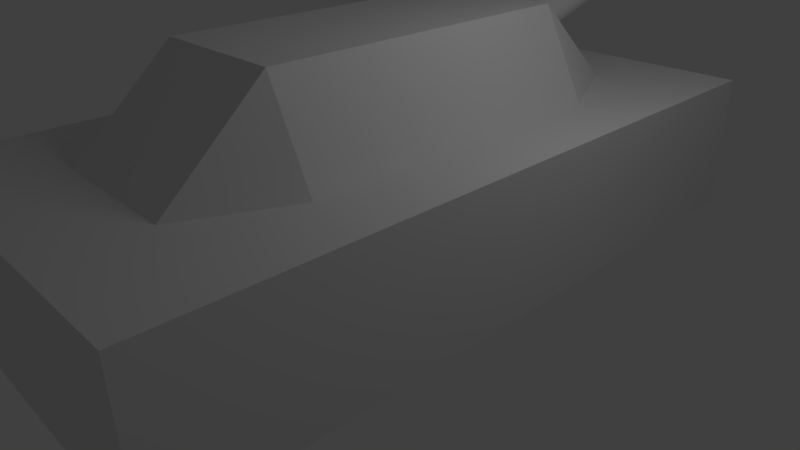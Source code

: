# Source: tank.blend  (saved by Blender 2.59.0; exported with 4.5.12 LTS)
import bpy
from mathutils import Matrix  # noqa: F401  (used for matrix-valued properties, if any)

bpy.ops.wm.read_factory_settings(use_empty=True)
scene = bpy.context.scene
scene.name = 'Scene'

# ---- collections
col_collection_1 = bpy.data.collections.new('Collection 1'); scene.collection.children.link(col_collection_1)

# ---- materials (node trees are filled in below, after node groups)
mat_material = bpy.data.materials.new('Material')
mat_material.alpha_threshold = 0.0
mat_material.use_transparent_shadow = False
mat_material.roughness = 0.5
mat_material.line_color = (0.0, 0.0, 0.0, 1.0)

# ---- material node trees

# ---- world
world_world = bpy.data.worlds.new('World'); scene.world = world_world
world_world.color = (0.05088, 0.05088, 0.05088)
world_world.use_sun_shadow = False
world_world.sun_shadow_jitter_overblur = 0.0
world_world.cycles.sampling_method = 'MANUAL'
world_world.cycles.sample_map_resolution = 256

# ---- cameras
cam_camera = bpy.data.cameras.new('Camera')
cam_camera.clip_end = 100.0
cam_camera.lens = 35.0
cam_camera.ortho_scale = 7.314
cam_camera.dof.focus_distance = 0.0
cam_camera.dof.aperture_fstop = 128.0

# ---- lights
light_lamp = bpy.data.lights.new('Lamp', 'POINT')
light_lamp.transmission_factor = 0.0
light_lamp.cutoff_distance = 30.0
light_lamp.energy = 100.0
light_lamp.shadow_buffer_clip_start = 1.001
light_lamp.shadow_soft_size = 1.0
light_lamp.shadow_maximum_resolution = 0.006
light_lamp.use_absolute_resolution = True
light_lamp.cycles.use_multiple_importance_sampling = False

# ---- meshes
me_cylinder = bpy.data.meshes.new('Cylinder')
me_cylinder.from_pydata([(0.0, 1.0, -1.0), (0.1951, 0.9808, -1.0), (0.3827, 0.9239, -1.0), (0.5556, 0.8315, -1.0), (0.7071, 0.7071, -1.0), (0.8315, 0.5556, -1.0), (0.9239, 0.3827, -1.0), (0.9808, 0.1951, -1.0), (1.0, 7.55e-08, -1.0), (0.9808, -0.1951, -1.0), (0.9239, -0.3827, -1.0), (0.8315, -0.5556, -1.0), (0.7071, -0.7071, -1.0), (0.5556, -0.8315, -1.0), (0.3827, -0.9239, -1.0), (0.1951, -0.9808, -1.0), (-3.258e-07, -1.0, -1.0), (-0.1951, -0.9808, -1.0), (-0.3827, -0.9239, -1.0), (-0.5556, -0.8315, -1.0), (-0.7071, -0.7071, -1.0), (-0.8315, -0.5556, -1.0), (-0.9239, -0.3827, -1.0), (-0.9808, -0.1951, -1.0), (-1.0, 9.656e-07, -1.0), (-0.9808, 0.1951, -1.0), (-0.9239, 0.3827, -1.0), (-0.8315, 0.5556, -1.0), (-0.7071, 0.7071, -1.0), (-0.5556, 0.8315, -1.0), (-0.3827, 0.9239, -1.0), (-0.1951, 0.9808, -1.0), (1.605e-06, 1.0, 1.0), (0.1951, 0.9808, 1.0), (0.3827, 0.9239, 1.0), (0.5556, 0.8315, 1.0), (0.7071, 0.7071, 1.0), (0.8315, 0.5556, 1.0), (0.9239, 0.3827, 1.0), (0.9808, 0.1951, 1.0), (1.0, -2.245e-06, 1.0), (0.9808, -0.1951, 1.0), (0.9239, -0.3827, 1.0), (0.8315, -0.5556, 1.0), (0.7071, -0.7071, 1.0), (0.5556, -0.8315, 1.0), (0.3827, -0.9239, 1.0), (0.1951, -0.9808, 1.0), (9.298e-07, -1.0, 1.0), (-0.1951, -0.9808, 1.0), (-0.3827, -0.9239, 1.0), (-0.5556, -0.8315, 1.0), (-0.7071, -0.7071, 1.0), (-0.8315, -0.5556, 1.0), (-0.9239, -0.3827, 1.0), (-0.9808, -0.1951, 1.0), (-1.0, -4.105e-06, 1.0), (-0.9808, 0.1951, 1.0), (-0.9239, 0.3827, 1.0), (-0.8315, 0.5556, 1.0), (-0.7071, 0.7071, 1.0), (-0.5556, 0.8315, 1.0), (-0.3827, 0.9239, 1.0), (-0.1951, 0.9808, 1.0), (0.0, 0.0, -1.0), (0.0, 0.0, 1.0)], [], [(64, 0, 1), (65, 33, 32), (64, 1, 2), (65, 34, 33), (64, 2, 3), (65, 35, 34), (64, 3, 4), (65, 36, 35), (64, 4, 5), (65, 37, 36), (64, 5, 6), (65, 38, 37), (64, 6, 7), (65, 39, 38), (64, 7, 8), (65, 40, 39), (64, 8, 9), (65, 41, 40), (64, 9, 10), (65, 42, 41), (64, 10, 11), (65, 43, 42), (64, 11, 12), (65, 44, 43), (64, 12, 13), (65, 45, 44), (64, 13, 14), (65, 46, 45), (64, 14, 15), (65, 47, 46), (64, 15, 16), (65, 48, 47), (64, 16, 17), (65, 49, 48), (64, 17, 18), (65, 50, 49), (64, 18, 19), (65, 51, 50), (64, 19, 20), (65, 52, 51), (64, 20, 21), (65, 53, 52), (64, 21, 22), (65, 54, 53), (64, 22, 23), (65, 55, 54), (64, 23, 24), (65, 56, 55), (64, 24, 25), (65, 57, 56), (64, 25, 26), (65, 58, 57), (64, 26, 27), (65, 59, 58), (64, 27, 28), (65, 60, 59), (64, 28, 29), (65, 61, 60), (64, 29, 30), (65, 62, 61), (64, 30, 31), (65, 63, 62), (31, 0, 64), (65, 32, 63), (0, 32, 33, 1), (1, 33, 34, 2), (2, 34, 35, 3), (3, 35, 36, 4), (4, 36, 37, 5), (5, 37, 38, 6), (6, 38, 39, 7), (7, 39, 40, 8), (8, 40, 41, 9), (9, 41, 42, 10), (10, 42, 43, 11), (11, 43, 44, 12), (12, 44, 45, 13), (13, 45, 46, 14), (14, 46, 47, 15), (15, 47, 48, 16), (16, 48, 49, 17), (17, 49, 50, 18), (18, 50, 51, 19), (19, 51, 52, 20), (20, 52, 53, 21), (21, 53, 54, 22), (22, 54, 55, 23), (23, 55, 56, 24), (24, 56, 57, 25), (25, 57, 58, 26), (26, 58, 59, 27), (27, 59, 60, 28), (28, 60, 61, 29), (29, 61, 62, 30), (30, 62, 63, 31), (32, 0, 31, 63)])
me_cylinder.use_remesh_preserve_volume = False
me_cylinder.use_remesh_preserve_attributes = False
me_cylinder.use_mirror_vertex_groups = False
me_cylinder.update()
me_cube = bpy.data.meshes.new('Cube')
me_cube.from_pydata([(2.574, 4.939, -1.0), (2.574, -4.939, -1.0), (-2.574, -4.939, -1.0), (-2.574, 4.939, -1.0), (2.574, 4.939, 1.0), (2.574, -4.939, 1.0), (-2.574, -4.939, 1.0), (-2.574, 4.939, 1.0), (2.574, 2.368, -1.0), (-2.574, 2.368, -1.0), (2.574, 2.368, 1.001), (-2.574, 2.368, 0.997), (2.574, -2.245, -1.0), (-2.574, -2.245, -1.0), (2.574, -2.245, 1.001), (-2.574, -2.245, 0.997), (2.574, -3.653, -1.0), (-2.574, -3.653, -1.0), (2.574, -3.653, 1.0), (-2.574, -3.653, 1.0), (2.574, 3.736, -1.0), (-2.574, 3.736, -1.0), (2.574, 3.736, 1.0), (-2.574, 3.736, 1.0), (1.616, 4.939, -1.0), (1.616, -4.939, -1.0), (1.616, 4.939, 1.0), (1.616, -4.939, 1.0), (1.616, 2.368, -1.0), (1.616, 2.368, 1.001), (1.616, -2.245, -1.0), (1.616, -2.245, 1.001), (1.616, -3.653, -1.0), (1.616, -3.653, 1.0), (1.616, 3.736, -1.0), (1.616, 3.736, 1.0), (-1.479, 4.939, -1.0), (-1.479, -4.939, -1.0), (-1.479, 4.939, 1.0), (-1.479, -4.939, 1.0), (-1.479, 2.368, -1.0), (-1.479, 2.368, 0.997), (-1.479, -2.245, -1.0), (-1.479, -2.245, 0.997), (-1.479, -3.653, -1.0), (-1.479, -3.653, 1.0), (-1.479, 3.736, -1.0), (-1.479, 3.736, 1.0), (0.9682, 4.939, -1.0), (0.9682, -4.939, -1.0), (0.9682, 4.939, 1.0), (0.9682, -4.939, 1.0), (0.9682, 2.368, -1.0), (0.9682, 2.368, 2.273), (0.9682, -2.245, -1.0), (0.9682, -2.245, 2.273), (0.9682, -3.653, -1.0), (0.9682, -3.653, 1.0), (0.9682, 3.736, -1.0), (0.9682, 3.736, 1.0), (-0.9842, 4.939, -1.0), (-0.9842, -4.939, -1.0), (-0.9842, 4.939, 1.0), (-0.9842, -4.939, 1.0), (-0.9842, 2.368, -1.0), (-0.9842, 2.368, 2.273), (-0.9842, -2.245, -1.0), (-0.9842, -2.245, 2.273), (-0.9842, -3.653, -1.0), (-0.9842, -3.653, 1.0), (-0.9842, 3.736, -1.0), (-0.9842, 3.736, 1.0)], [], [(31, 14, 10), (31, 10, 29), (65, 53, 59), (65, 59, 71), (41, 65, 71), (41, 71, 47), (71, 59, 50), (71, 50, 62), (47, 71, 62), (47, 62, 38), (64, 40, 70), (40, 46, 70), (52, 64, 58), (64, 70, 58), (70, 46, 60), (46, 36, 60), (58, 70, 48), (70, 60, 48), (63, 51, 57), (63, 57, 69), (39, 63, 69), (39, 69, 45), (69, 57, 55), (69, 55, 67), (45, 69, 43), (69, 67, 43), (61, 37, 44), (61, 44, 68), (49, 61, 56), (61, 68, 56), (68, 44, 42), (68, 42, 66), (56, 68, 54), (68, 66, 54), (67, 55, 53), (67, 53, 65), (43, 67, 65), (43, 65, 41), (66, 42, 64), (42, 40, 64), (54, 66, 52), (66, 64, 52), (60, 36, 62), (36, 38, 62), (48, 60, 62), (48, 62, 50), (63, 39, 37), (63, 37, 61), (51, 63, 61), (51, 61, 49), (53, 29, 59), (29, 35, 59), (59, 35, 26), (59, 26, 50), (28, 52, 34), (52, 58, 34), (34, 58, 24), (58, 48, 24), (51, 27, 33), (51, 33, 57), (57, 33, 31), (57, 31, 55), (25, 49, 56), (25, 56, 32), (32, 56, 30), (56, 54, 30), (55, 31, 29), (55, 29, 53), (30, 54, 52), (30, 52, 28), (24, 48, 50), (24, 50, 26), (27, 51, 49), (27, 49, 25), (11, 41, 47), (11, 47, 23), (23, 47, 38), (23, 38, 7), (40, 9, 46), (9, 21, 46), (46, 21, 36), (21, 3, 36), (6, 39, 45), (6, 45, 19), (19, 45, 43), (19, 43, 15), (37, 2, 17), (37, 17, 44), (44, 17, 13), (44, 13, 42), (15, 43, 41), (15, 41, 11), (42, 13, 40), (13, 9, 40), (36, 3, 38), (3, 7, 38), (39, 6, 2), (39, 2, 37), (29, 10, 22), (29, 22, 35), (35, 22, 4), (35, 4, 26), (8, 28, 20), (28, 34, 20), (24, 0, 20), (24, 20, 34), (27, 5, 18), (27, 18, 33), (33, 18, 14), (33, 14, 31), (1, 25, 16), (25, 32, 16), (16, 32, 12), (32, 30, 12), (12, 30, 28), (12, 28, 8), (0, 24, 26), (0, 26, 4), (5, 27, 25), (5, 25, 1), (23, 7, 21), (7, 3, 21), (11, 23, 21), (11, 21, 9), (22, 10, 8), (22, 8, 20), (20, 0, 4), (20, 4, 22), (19, 15, 17), (15, 13, 17), (6, 19, 17), (6, 17, 2), (18, 5, 1), (18, 1, 16), (14, 18, 12), (18, 16, 12), (15, 11, 9), (15, 9, 13), (10, 14, 12), (10, 12, 8)])
_uv = me_cube.uv_layers.new(name='UVTex')
_uv.uv.foreach_set('vector', [0.5967, 0.1721, 0.6576, 0.1723, 0.6567, 0.4654, 0.5967, 0.1721, 0.6567, 0.4654, 0.5958, 0.4652, 0.4306, 0.4647, 0.5547, 0.4651, 0.5544, 0.5521, 0.4306, 0.4647, 0.5544, 0.5521, 0.4303, 0.5517, 0.9151, 0.3826, 0.9991, 0.3829, 0.9183, 0.4696, 0.3991, 0.4646, 0.4303, 0.5517, 0.3988, 0.5516, 0.4303, 0.5517, 0.5544, 0.5521, 0.5542, 0.6285, 0.4303, 0.5517, 0.5542, 0.6285, 0.4301, 0.6282, 0.3988, 0.5516, 0.4303, 0.5517, 0.4301, 0.6282, 0.3988, 0.5516, 0.4301, 0.6282, 0.3986, 0.6281, 0.1015, 0.1641, 0.07004, 0.1642, 0.1012, 0.07717, 0.07004, 0.1642, 0.06978, 0.07727, 0.1012, 0.07717, 0.2256, 0.1637, 0.1015, 0.1641, 0.2253, 0.07679, 0.1015, 0.1641, 0.1012, 0.07717, 0.2253, 0.07679, 0.1012, 0.07717, 0.06978, 0.07727, 0.101, 0.0006936, 0.06978, 0.07727, 0.06954, 0.0007901, 0.101, 0.0006936, 0.2253, 0.07679, 0.1012, 0.07717, 0.2251, 0.000313, 0.1012, 0.07717, 0.101, 0.0006936, 0.2251, 0.000313, 0.432, 0.0003098, 0.5561, 0.0006905, 0.5559, 0.08245, 0.432, 0.0003098, 0.5559, 0.08245, 0.4318, 0.08207, 0.4005, 0.0002133, 0.432, 0.0003098, 0.4318, 0.08207, 0.4005, 0.0002133, 0.4318, 0.08207, 0.4003, 0.08197, 0.4318, 0.08207, 0.5559, 0.08245, 0.5556, 0.1719, 0.4318, 0.08207, 0.5556, 0.1719, 0.4315, 0.1716, 0.4003, 0.08197, 0.4318, 0.08207, 0.4, 0.1715, 0.9198, 0.0, 1.0, 0.08974, 0.9161, 0.08947, 0.1029, 0.6286, 0.07147, 0.6286, 0.07122, 0.5469, 0.1029, 0.6286, 0.07122, 0.5469, 0.1027, 0.5468, 0.227, 0.6282, 0.1029, 0.6286, 0.2268, 0.5464, 0.1029, 0.6286, 0.1027, 0.5468, 0.2268, 0.5464, 0.1027, 0.5468, 0.07122, 0.5469, 0.07094, 0.4574, 0.1027, 0.5468, 0.07094, 0.4574, 0.1024, 0.4573, 0.2268, 0.5464, 0.1027, 0.5468, 0.2265, 0.4569, 0.1027, 0.5468, 0.1024, 0.4573, 0.2265, 0.4569, 0.4315, 0.1716, 0.5556, 0.1719, 0.5547, 0.4651, 0.4315, 0.1716, 0.5547, 0.4651, 0.4306, 0.4647, 0.9161, 0.08947, 1.0, 0.08974, 0.9991, 0.3829, 0.9161, 0.08947, 0.9991, 0.3829, 0.9151, 0.3826, 0.1024, 0.4573, 0.07094, 0.4574, 0.1015, 0.1641, 0.07094, 0.4574, 0.07004, 0.1642, 0.1015, 0.1641, 0.2265, 0.4569, 0.1024, 0.4573, 0.2256, 0.1637, 0.1024, 0.4573, 0.1015, 0.1641, 0.2256, 0.1637, 0.9142, 0.8548, 0.9141, 0.8862, 0.7871, 0.8544, 0.9141, 0.8862, 0.787, 0.8858, 0.7871, 0.8544, 0.9146, 0.7307, 0.9142, 0.8548, 0.7871, 0.8544, 0.9146, 0.7307, 0.7871, 0.8544, 0.7875, 0.7303, 0.659, 0.7297, 0.6589, 0.6982, 0.786, 0.6978, 0.659, 0.7297, 0.786, 0.6978, 0.7861, 0.7293, 0.6594, 0.8537, 0.659, 0.7297, 0.7861, 0.7293, 0.6594, 0.8537, 0.7861, 0.7293, 0.7865, 0.8534, 0.916, 0.8525, 0.9998, 0.8523, 0.997, 0.9392, 0.5958, 0.4652, 0.5956, 0.5522, 0.5544, 0.5521, 0.5544, 0.5521, 0.5956, 0.5522, 0.5953, 0.6287, 0.5544, 0.5521, 0.5953, 0.6287, 0.5542, 0.6285, 0.2668, 0.1636, 0.2256, 0.1637, 0.2665, 0.07667, 0.2256, 0.1637, 0.2253, 0.07679, 0.2665, 0.07667, 0.2665, 0.07667, 0.2253, 0.07679, 0.2663, 0.0001868, 0.2253, 0.07679, 0.2251, 0.000313, 0.2663, 0.0001868, 0.5561, 0.0006905, 0.5973, 0.0008166, 0.597, 0.08258, 0.5561, 0.0006905, 0.597, 0.08258, 0.5559, 0.08245, 0.5559, 0.08245, 0.597, 0.08258, 0.5967, 0.1721, 0.9956, 0.4696, 0.9989, 0.5591, 0.9151, 0.5594, 0.2682, 0.628, 0.227, 0.6282, 0.2268, 0.5464, 0.2682, 0.628, 0.2268, 0.5464, 0.2679, 0.5463, 0.2679, 0.5463, 0.2268, 0.5464, 0.2677, 0.4568, 0.2268, 0.5464, 0.2265, 0.4569, 0.2677, 0.4568, 0.9151, 0.5594, 0.9989, 0.5591, 0.9998, 0.8523, 0.9151, 0.5594, 0.9998, 0.8523, 0.916, 0.8525, 0.2677, 0.4568, 0.2265, 0.4569, 0.2256, 0.1637, 0.2677, 0.4568, 0.2256, 0.1637, 0.2668, 0.1636, 0.9147, 0.6895, 0.9146, 0.7307, 0.7875, 0.7303, 0.9147, 0.6895, 0.7875, 0.7303, 0.7876, 0.6891, 0.6595, 0.8949, 0.6594, 0.8537, 0.7865, 0.8534, 0.6595, 0.8949, 0.7865, 0.8534, 0.7866, 0.8945, 0.3296, 0.4644, 0.3991, 0.4646, 0.3988, 0.5516, 0.3296, 0.4644, 0.3988, 0.5516, 0.3293, 0.5514, 0.3293, 0.5514, 0.3988, 0.5516, 0.3986, 0.6281, 0.3293, 0.5514, 0.3986, 0.6281, 0.3291, 0.6279, 0.07004, 0.1642, 0.0005014, 0.1644, 0.06978, 0.07727, 0.0005014, 0.1644, 0.0002346, 0.07748, 0.06978, 0.07727, 0.06978, 0.07727, 0.0002346, 0.07748, 0.06954, 0.0007901, 0.0002346, 0.07748, 0.0, 0.001004, 0.06954, 0.0007901, 0.331, 0.0, 0.4005, 0.0002133, 0.4003, 0.08197, 0.331, 0.0, 0.4003, 0.08197, 0.3307, 0.08176, 0.3307, 0.08176, 0.4003, 0.08197, 0.4, 0.1715, 0.3307, 0.08176, 0.4, 0.1715, 0.3305, 0.1713, 0.07147, 0.6286, 0.001926, 0.6289, 0.001675, 0.5471, 0.07147, 0.6286, 0.001675, 0.5471, 0.07122, 0.5469, 0.07122, 0.5469, 0.001675, 0.5471, 0.001401, 0.4576, 0.07122, 0.5469, 0.001401, 0.4576, 0.07094, 0.4574, 0.3305, 0.1713, 0.4, 0.1715, 0.3991, 0.4646, 0.3305, 0.1713, 0.3991, 0.4646, 0.3296, 0.4644, 0.07094, 0.4574, 0.001401, 0.4576, 0.07004, 0.1642, 0.001401, 0.4576, 0.0005014, 0.1644, 0.07004, 0.1642, 0.9141, 0.8862, 0.9139, 0.9558, 0.787, 0.8858, 0.9139, 0.9558, 0.7868, 0.9554, 0.787, 0.8858, 0.6589, 0.6982, 0.6587, 0.6286, 0.7858, 0.6282, 0.6589, 0.6982, 0.7858, 0.6282, 0.786, 0.6978, 0.5958, 0.4652, 0.6567, 0.4654, 0.6564, 0.5524, 0.5958, 0.4652, 0.6564, 0.5524, 0.5956, 0.5522, 0.5956, 0.5522, 0.6564, 0.5524, 0.6562, 0.6289, 0.5956, 0.5522, 0.6562, 0.6289, 0.5953, 0.6287, 0.3276, 0.1634, 0.2668, 0.1636, 0.3274, 0.07648, 0.2668, 0.1636, 0.2665, 0.07667, 0.3274, 0.07648, 0.2663, 0.0001868, 0.3271, 0.0, 0.3274, 0.07648, 0.2663, 0.0001868, 0.3274, 0.07648, 0.2665, 0.07667, 0.5973, 0.0008166, 0.6581, 0.001003, 0.6579, 0.08276, 0.5973, 0.0008166, 0.6579, 0.08276, 0.597, 0.08258, 0.597, 0.08258, 0.6579, 0.08276, 0.6576, 0.1723, 0.597, 0.08258, 0.6576, 0.1723, 0.5967, 0.1721, 0.3291, 0.6279, 0.2682, 0.628, 0.3288, 0.5461, 0.2682, 0.628, 0.2679, 0.5463, 0.3288, 0.5461, 0.3288, 0.5461, 0.2679, 0.5463, 0.3285, 0.4566, 0.2679, 0.5463, 0.2677, 0.4568, 0.3285, 0.4566, 0.3285, 0.4566, 0.2677, 0.4568, 0.2668, 0.1636, 0.3285, 0.4566, 0.2668, 0.1636, 0.3276, 0.1634, 0.9149, 0.6286, 0.9147, 0.6895, 0.7876, 0.6891, 0.9149, 0.6286, 0.7876, 0.6891, 0.7878, 0.6282, 0.6597, 0.9558, 0.6595, 0.8949, 0.7866, 0.8945, 0.6597, 0.9558, 0.7866, 0.8945, 0.7868, 0.9554, 0.787, 0.07687, 0.7868, 0.000388, 0.9135, 0.07648, 0.7868, 0.000388, 0.9133, 0.0, 0.9135, 0.07648, 0.7875, 0.1638, 0.787, 0.07687, 0.9135, 0.07648, 0.7875, 0.1638, 0.9135, 0.07648, 0.9137, 0.1634, 0.6598, 0.5518, 0.6595, 0.4648, 0.7863, 0.4644, 0.6598, 0.5518, 0.7863, 0.4644, 0.7866, 0.5514, 0.7866, 0.5514, 0.7868, 0.6279, 0.6601, 0.6282, 0.7866, 0.5514, 0.6601, 0.6282, 0.6598, 0.5518, 0.7885, 0.5465, 0.7884, 0.457, 0.9149, 0.5461, 0.7884, 0.457, 0.9146, 0.4566, 0.9149, 0.5461, 0.7887, 0.6282, 0.7885, 0.5465, 0.9149, 0.5461, 0.7887, 0.6282, 0.9149, 0.5461, 0.9151, 0.6279, 0.6584, 0.08215, 0.6581, 0.0003886, 0.7849, 0.0, 0.6584, 0.08215, 0.7849, 0.0, 0.7851, 0.08176, 0.6586, 0.1716, 0.6584, 0.08215, 0.7854, 0.1713, 0.6584, 0.08215, 0.7851, 0.08176, 0.7854, 0.1713, 0.7884, 0.457, 0.7875, 0.1638, 0.9137, 0.1634, 0.7884, 0.457, 0.9137, 0.1634, 0.9146, 0.4566, 0.6595, 0.4648, 0.6586, 0.1716, 0.7854, 0.1713, 0.6595, 0.4648, 0.7854, 0.1713, 0.7863, 0.4644])
me_cube.materials.append(mat_material)
me_cube.use_remesh_preserve_volume = False
me_cube.use_remesh_preserve_attributes = False
me_cube.use_mirror_vertex_groups = False
me_cube.update()

# ---- objects
ob_cylinder = bpy.data.objects.new('Cylinder', me_cylinder)
ob_cube = bpy.data.objects.new('Cube', me_cube)
ob_lamp = bpy.data.objects.new('Lamp', light_lamp)
ob_camera = bpy.data.objects.new('Camera', cam_camera)

# ---- transforms, parenting, visibility, modifiers, constraints
ob_cylinder.location = (0.04051, 3.855, 3.012)
ob_cylinder.rotation_euler = (-3.034, 1.878, -1.465)
ob_cylinder.scale = (0.2726, 0.3078, 1.708)
ob_cylinder.lineart.crease_threshold = 0.0
ob_cube.location = (0.0, 0.0, 1.034)
ob_cube.lock_rotations_4d = False
ob_cube.empty_display_type = 'ARROWS'
ob_cube.lineart.crease_threshold = 0.0
ob_lamp.location = (4.076, 1.005, 5.904)
ob_lamp.rotation_euler = (0.6503, 0.05522, 1.866)
ob_lamp.lock_rotations_4d = False
ob_lamp.empty_display_type = 'ARROWS'
ob_lamp.color = (0.0, 0.0, 0.0, 0.0)
ob_lamp.lineart.crease_threshold = 0.0
ob_camera.location = (7.481, -6.508, 5.344)
ob_camera.rotation_euler = (1.109, 0.01082, 0.8149)
ob_camera.lock_rotations_4d = False
ob_camera.empty_display_type = 'ARROWS'
ob_camera.color = (0.0, 0.0, 0.0, 0.0)
ob_camera.display_type = 'WIRE'
ob_camera.lineart.crease_threshold = 0.0

# ---- collection membership
col_collection_1.objects.link(ob_cylinder)
col_collection_1.objects.link(ob_cube)
col_collection_1.objects.link(ob_lamp)
col_collection_1.objects.link(ob_camera)

# ---- scene / render settings (as saved in the file)
scene.camera = ob_camera
scene.frame_start = 1; scene.frame_end = 250; scene.frame_set(1)
scene.render.engine = 'BLENDER_EEVEE_NEXT'
scene.render.image_settings.color_mode = 'RGB'
scene.render.image_settings.compression = 90
scene.render.resolution_percentage = 50
scene.render.dither_intensity = 0.0
scene.render.bake_margin = 2
scene.render.bake_bias = 0.0
scene.cycles.use_denoising = False
scene.cycles.samples = 10
scene.cycles.sampling_pattern = 'TABULATED_SOBOL'
scene.cycles.light_sampling_threshold = 0.0
scene.cycles.use_adaptive_sampling = False
scene.cycles.use_light_tree = False
scene.cycles.blur_glossy = 0.0
scene.cycles.volume_bounces = 1
scene.cycles.pixel_filter_type = 'GAUSSIAN'
scene.cycles.sample_clamp_indirect = 0.0
scene.view_settings.view_transform = 'Standard'
bpy.context.view_layer.update()
